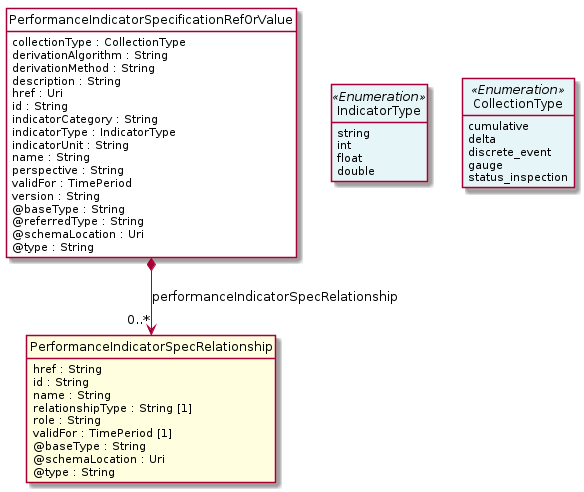

The diagram above was rendered by PlantUML. Its source (embedded in the PNG):
@startuml
hide circle
hide methods
hide stereotype
show <<Enumeration>> stereotype
skinparam class {
   BackgroundColor<<Enumeration>> #E6F5F7
   BackgroundColor<<Ref>> #FFFFE0
   BackgroundColor<<Pivot>> #FFFFFFF
   BackgroundColor<<SimpleType>> #E2F0DA
   BackgroundColor #FCF2E3
}

class PerformanceIndicatorSpecificationRefOrValue <<Pivot>> {
    collectionType : CollectionType
    derivationAlgorithm : String
    derivationMethod : String
    description : String
    href : Uri
    id : String
    indicatorCategory : String
    indicatorType : IndicatorType
    indicatorUnit : String
    name : String
    perspective : String
    validFor : TimePeriod
    version : String
    @baseType : String
    @referredType : String
    @schemaLocation : Uri
    @type : String
}

class PerformanceIndicatorSpecRelationship  <<Ref>> {
    href : String
    id : String
    name : String
    relationshipType : String [1]
    role : String
    validFor : TimePeriod [1]
    @baseType : String
    @schemaLocation : Uri
    @type : String
}

class CollectionType <<Enumeration>> {
    cumulative
    delta
    discrete_event
    gauge
    status_inspection
}

class IndicatorType <<Enumeration>> {
    string
    int
    float
    double
}

PerformanceIndicatorSpecificationRefOrValue -right[hidden]-> IndicatorType

IndicatorType -right[hidden]-> CollectionType

PerformanceIndicatorSpecificationRefOrValue *-->  "0..*" PerformanceIndicatorSpecRelationship : performanceIndicatorSpecRelationship

@enduml